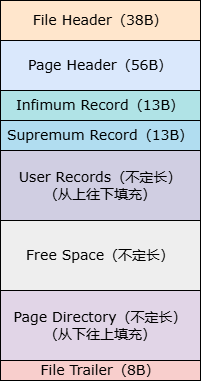

The diagram above was exported from draw.io. Its source (the exported page's mxGraphModel, read from the mxfile embedded in the PNG):
<mxGraphModel dx="1639" dy="844" grid="1" gridSize="10" guides="1" tooltips="1" connect="1" arrows="1" fold="1" page="1" pageScale="1" pageWidth="827" pageHeight="1169" math="0" shadow="0">
  <root>
    <mxCell id="0" />
    <mxCell id="1" parent="0" />
    <mxCell id="GO-epKevD6Q-JysQPIda-1" value="File Header（38B）" style="rounded=0;whiteSpace=wrap;html=1;fontFamily=Verdana;fontSize=14;fillColor=#ffe6cc;strokeColor=default;" vertex="1" parent="1">
      <mxGeometry x="250" y="330" width="200" height="40" as="geometry" />
    </mxCell>
    <mxCell id="GO-epKevD6Q-JysQPIda-2" value="Page Header（56B）" style="rounded=0;whiteSpace=wrap;html=1;fontFamily=Verdana;fontSize=14;fillColor=#dae8fc;strokeColor=default;" vertex="1" parent="1">
      <mxGeometry x="250" y="370" width="200" height="50" as="geometry" />
    </mxCell>
    <mxCell id="GO-epKevD6Q-JysQPIda-3" value="Infimum Record（13B）" style="rounded=0;whiteSpace=wrap;html=1;fontFamily=Verdana;fontSize=14;fillColor=#b0e3e6;strokeColor=default;" vertex="1" parent="1">
      <mxGeometry x="250" y="420" width="200" height="30" as="geometry" />
    </mxCell>
    <mxCell id="GO-epKevD6Q-JysQPIda-4" value="Supremum Record（13B）" style="rounded=0;whiteSpace=wrap;html=1;fontFamily=Verdana;fontSize=14;fillColor=#b1ddf0;strokeColor=default;" vertex="1" parent="1">
      <mxGeometry x="250" y="450" width="200" height="30" as="geometry" />
    </mxCell>
    <mxCell id="GO-epKevD6Q-JysQPIda-5" value="User Records（不定长）&lt;div&gt;（从上往下填充）&lt;/div&gt;" style="rounded=0;whiteSpace=wrap;html=1;fontFamily=Verdana;fontSize=14;fillColor=#d0cee2;strokeColor=default;" vertex="1" parent="1">
      <mxGeometry x="250" y="480" width="200" height="70" as="geometry" />
    </mxCell>
    <mxCell id="GO-epKevD6Q-JysQPIda-6" value="Free Space（不定长）" style="rounded=0;whiteSpace=wrap;html=1;fontFamily=Verdana;fontSize=14;fillColor=#eeeeee;strokeColor=default;" vertex="1" parent="1">
      <mxGeometry x="250" y="550" width="200" height="70" as="geometry" />
    </mxCell>
    <mxCell id="GO-epKevD6Q-JysQPIda-7" value="Page Directory（不定长）&lt;div&gt;（从下往上填充）&lt;/div&gt;" style="rounded=0;whiteSpace=wrap;html=1;fontFamily=Verdana;fontSize=14;fillColor=#e1d5e7;strokeColor=default;" vertex="1" parent="1">
      <mxGeometry x="250" y="620" width="200" height="70" as="geometry" />
    </mxCell>
    <mxCell id="GO-epKevD6Q-JysQPIda-9" value="File Trailer（8B）" style="rounded=0;whiteSpace=wrap;html=1;fontFamily=Verdana;fontSize=14;fillColor=#f8cecc;strokeColor=default;" vertex="1" parent="1">
      <mxGeometry x="250" y="690" width="200" height="20" as="geometry" />
    </mxCell>
  </root>
</mxGraphModel>